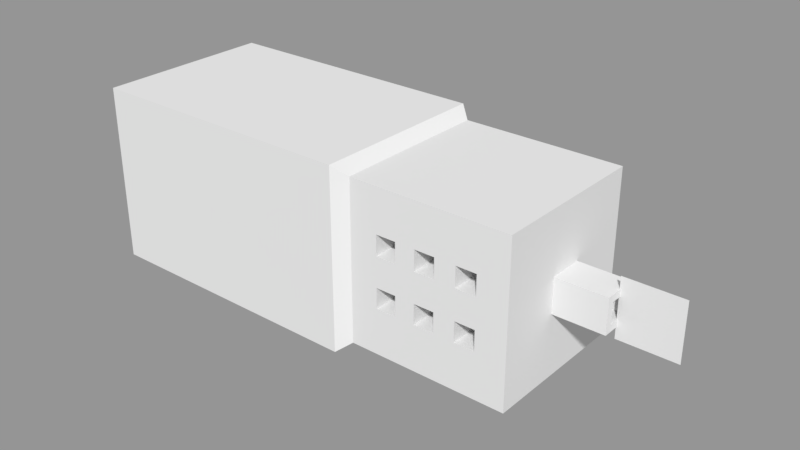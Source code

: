 # Source: Lasermodel.blend  (saved by Blender 2.79.0; exported with 4.5.12 LTS)
import bpy
from mathutils import Matrix  # noqa: F401  (used for matrix-valued properties, if any)

bpy.ops.wm.read_factory_settings(use_empty=True)
scene = bpy.context.scene
scene.name = 'Scene.002'

# ---- collections
col_collection_1_001 = bpy.data.collections.new('Collection 1.001'); scene.collection.children.link(col_collection_1_001)

# ---- materials (node trees are filled in below, after node groups)
mat_metal_laser_turret_002 = bpy.data.materials.new('metal laser turret.002')
mat_metal_laser_turret_002.alpha_threshold = 0.0
mat_metal_laser_turret_002.use_transparent_shadow = False
mat_metal_laser_turret_002.roughness = 0.5
mat_laser_001 = bpy.data.materials.new('laser.001')
mat_laser_001.alpha_threshold = 0.0
mat_laser_001.use_transparent_shadow = False
mat_laser_001.roughness = 0.5

# ---- material node trees

# ---- meshes
me_cube_012 = bpy.data.meshes.new('Cube.012')
me_cube_012.from_pydata([(0.6087, -0.166, -0.166), (0.6087, -0.166, 0.166), (0.6087, 0.166, -0.166), (0.6087, 0.166, 0.166), (0.9406, -0.03577, -0.03577), (0.9406, -0.03577, 0.03577), (0.9406, 0.03577, -0.03577), (0.9406, 0.03577, 0.03577), (0.7496, 0.166, 0.03324), (0.7496, -0.166, 0.03324), (0.8775, 0.166, 0.03324), (0.8775, -0.166, 0.03324), (0.7088, 0.166, -0.07141), (0.7088, -0.166, -0.07141), (0.6667, 0.166, -0.07141), (0.6667, -0.166, -0.07141), (0.7496, 0.166, -0.07141), (0.7496, -0.166, -0.07141), (0.7496, 0.166, -0.02928), (0.7496, -0.166, -0.02928), (0.7088, 0.166, -0.02928), (0.7088, -0.166, -0.02928), (0.6667, 0.166, -0.02928), (0.6667, -0.166, -0.02928), (0.6667, 0.166, 0.03324), (0.6667, -0.166, 0.03324), (0.7088, 0.166, 0.07537), (0.7088, -0.166, 0.07537), (0.6667, 0.166, 0.07537), (0.6667, -0.166, 0.07537), (0.7918, 0.166, 0.07537), (0.7918, -0.166, 0.07537), (0.8354, 0.166, -0.07141), (0.8354, -0.166, -0.07141), (0.8775, 0.166, -0.07141), (0.8775, -0.166, -0.07141), (0.8354, -0.166, -0.0608), (0.8354, 0.166, -0.02928), (0.8354, -0.166, -0.02928), (0.8775, 0.166, -0.02928), (0.8775, -0.166, -0.02928), (0.8354, 0.166, 0.03324), (0.8354, -0.166, 0.03324), (0.7496, 0.166, 0.07537), (0.7496, -0.166, 0.07537), (0.8775, 0.166, 0.07537), (0.8775, -0.166, 0.07537), (0.8354, 0.166, 0.07537), (0.8354, -0.166, 0.07537), (0.7918, 0.166, -0.02928), (0.7918, -0.166, -0.02928), (0.7918, 0.166, -0.07141), (0.7918, -0.166, -0.07141), (0.7918, 0.166, 0.03324), (0.7918, -0.166, 0.03324), (0.7088, 0.166, 0.03324), (0.7088, -0.166, 0.03324), (0.9406, 0.166, 0.166), (0.9406, 0.166, -0.166), (0.9406, -0.166, -0.166), (0.9406, -0.166, 0.166), (1.045, 0.02149, 0.02149), (1.045, 0.02149, -0.02149), (1.045, -0.02149, -0.02149), (1.045, -0.02149, 0.02149), (1.045, 0.03577, 0.03577), (1.045, 0.03577, -0.03577), (1.045, -0.03577, -0.03577), (1.045, -0.03577, 0.03577), (0.9881, 0.02149, 0.02149), (0.9881, 0.02149, -0.02149), (0.9881, -0.02149, -0.02149), (0.9881, -0.02149, 0.02149), (0.5822, 0.1868, -0.1868), (0.5822, -0.1868, -0.1868), (0.5822, -0.1868, 0.1868), (0.5822, 0.1868, 0.1868), (1.192e-07, 0.1868, -0.1868), (1.192e-07, -0.1868, -0.1868), (1.192e-07, -0.1868, 0.1868), (1.192e-07, 0.1868, 0.1868)], [], [(3, 2, 73, 76), (2, 22, 14, 12, 16, 51, 32, 34, 58), (7, 5, 68, 65), (59, 40, 35, 33, 0), (2, 58, 59, 0), (57, 3, 1, 60), (15, 14, 22, 23), (34, 35, 40, 39), (39, 40, 38, 37), (10, 11, 46, 45), (8, 9, 54, 53), (25, 24, 28, 29), (9, 8, 43, 44), (12, 13, 21, 20), (49, 50, 19, 18), (14, 15, 13, 12), (30, 31, 44, 43), (51, 52, 50, 49), (41, 42, 11, 10), (20, 21, 23, 22), (0, 15, 23, 21, 13, 17, 19, 50, 36, 38, 40, 59, 60, 46, 11, 42, 54, 9, 56, 25, 1), (1, 25, 29, 27, 56, 9, 44, 31, 54, 42, 48, 46, 60), (36, 50, 52, 17, 13, 15, 0, 33), (24, 25, 56, 55), (58, 34, 39, 37, 32, 51, 49, 18, 16, 12, 20, 22, 2, 3, 28, 24, 55, 8, 53, 41, 10, 57), (57, 10, 45, 47, 41, 53, 30, 43, 8, 55, 26, 28, 3), (42, 41, 47, 48), (33, 32, 37, 38, 36), (55, 56, 27, 26), (26, 27, 29, 28), (16, 17, 52, 51), (53, 54, 31, 30), (17, 16, 18, 19), (45, 46, 48, 47), (32, 33, 35, 34), (7, 6, 58, 57), (6, 4, 59, 58), (5, 7, 57, 60), (4, 5, 60, 59), (63, 62, 70, 71), (6, 7, 65, 66), (5, 4, 67, 68), (4, 6, 66, 67), (61, 62, 66, 65), (62, 63, 67, 66), (64, 61, 65, 68), (63, 64, 68, 67), (70, 69, 72, 71), (61, 64, 72, 69), (62, 61, 69, 70), (64, 63, 71, 72), (76, 73, 77, 80), (0, 1, 75, 74), (1, 3, 76, 75), (2, 0, 74, 73), (78, 79, 80, 77), (74, 75, 79, 78), (75, 76, 80, 79), (73, 74, 78, 77)])
me_cube_012.materials.append(mat_metal_laser_turret_002)
me_cube_012.use_remesh_preserve_volume = False
me_cube_012.use_remesh_preserve_attributes = False
me_cube_012.use_mirror_vertex_groups = False
me_cube_012.update()
me_plane_001 = bpy.data.meshes.new('Plane.001')
me_plane_001.from_pydata([(0.0, -1.0, 0.0), (2.0, -1.0, 0.0), (0.0, 1.0, 0.0), (2.0, 1.0, 0.0)], [], [(0, 1, 3, 2)])
_uv = me_plane_001.uv_layers.new(name='UVMap')
_uv.uv.foreach_set('vector', [9.998e-05, 0.0001002, 0.9999, 9.998e-05, 0.9999, 0.9999, 0.0001, 0.9999])
me_plane_001.materials.append(mat_laser_001)
me_plane_001.use_remesh_preserve_volume = False
me_plane_001.use_remesh_preserve_attributes = False
me_plane_001.use_mirror_vertex_groups = False
me_plane_001.update()

# ---- objects
ob_cube_003 = bpy.data.objects.new('Cube.003', me_cube_012)
ob_plane_001 = bpy.data.objects.new('Plane.001', me_plane_001)

# ---- transforms, parenting, visibility, modifiers, constraints
ob_cube_003.location = (0.0, 0.0, 0.0)
ob_cube_003.lineart.crease_threshold = 0.0
ob_plane_001.parent = ob_cube_003
ob_plane_001.location = (1.043, 0.0, 0.0)
ob_plane_001.rotation_euler = (1.571, -0.0, -0.0)
ob_plane_001.scale = (0.05985, 0.05985, 0.05985)
ob_plane_001.lineart.crease_threshold = 0.0

# ---- collection membership
col_collection_1_001.objects.link(ob_cube_003)
col_collection_1_001.objects.link(ob_plane_001)

# ---- scene / render settings (as saved in the file)
scene.frame_start = 1; scene.frame_end = 250; scene.frame_set(1)
scene.render.engine = 'BLENDER_EEVEE_NEXT'
scene.render.image_settings.exr_codec = 'NONE'
scene.render.resolution_percentage = 50
scene.render.dither_intensity = 0.0
scene.render.simplify_subdivision_render = 0
scene.render.simplify_child_particles_render = 0.0
scene.cycles.use_denoising = False
scene.cycles.samples = 128
scene.cycles.sampling_pattern = 'TABULATED_SOBOL'
scene.cycles.use_adaptive_sampling = False
scene.cycles.use_light_tree = False
scene.cycles.blur_glossy = 0.0
scene.cycles.sample_clamp_indirect = 0.0
scene.view_settings.view_transform = 'Standard'
bpy.context.view_layer.update()

# ---- added for rendering (the .blend has no active camera and no usable light): camera, sun + grey world if the file has none
cam_auto = bpy.data.cameras.new('AutoCamera')
cam_auto.lens = 50.0
cam_auto.sensor_width = 36.0
cam_auto.clip_end = 1000.0
ob_auto_camera = bpy.data.objects.new('AutoCamera', cam_auto)
scene.collection.objects.link(ob_auto_camera)
ob_auto_camera.location = (1.76273, -1.41777, 0.945178)
ob_auto_camera.rotation_euler = (1.09748, -7.21219e-08, 0.694738)
scene.camera = ob_auto_camera
light_auto_sun = bpy.data.lights.new('AutoSun', 'SUN')
light_auto_sun.energy = 3.0
light_auto_sun.angle = 0.0523599
ob_auto_sun = bpy.data.objects.new('AutoSun', light_auto_sun)
scene.collection.objects.link(ob_auto_sun)
ob_auto_sun.rotation_euler = (0.872665, 0.174533, 0.523599)
if scene.world is None:
    world_auto = bpy.data.worlds.new('AutoWorld')
    world_auto.color = (0.3, 0.3, 0.3)
    scene.world = world_auto
bpy.context.view_layer.update()
